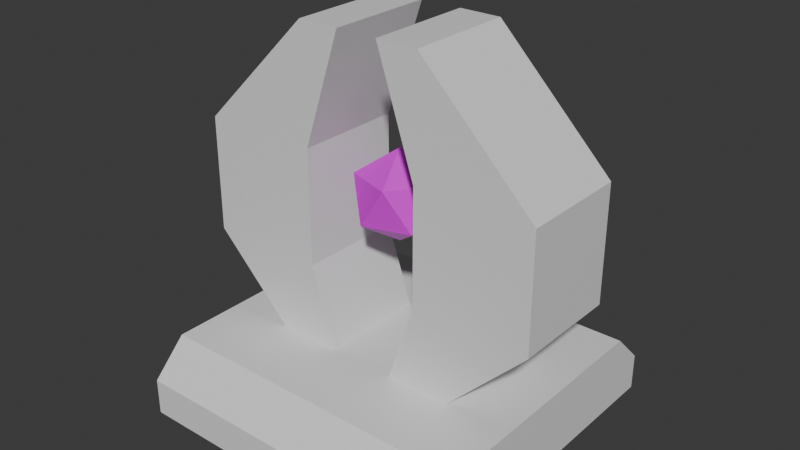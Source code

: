 # Source: fusion_reactor.blend  (saved by Blender 4.0.36; exported with 4.5.12 LTS)
import bpy
from mathutils import Matrix  # noqa: F401  (used for matrix-valued properties, if any)

bpy.ops.wm.read_factory_settings(use_empty=True)
scene = bpy.context.scene
scene.name = 'Scene'

# ---- collections
col_collection = bpy.data.collections.new('Collection'); scene.collection.children.link(col_collection)

# ---- materials (node trees are filled in below, after node groups)
mat_material = bpy.data.materials.new('Material')
mat_material.alpha_threshold = 0.0
mat_material.use_transparent_shadow = False
mat_material.roughness = 0.5
mat_material.line_color = (0.0, 0.0, 0.0, 1.0)
mat_material_001 = bpy.data.materials.new('Material.001')
mat_material_001.use_transparent_shadow = False

# ---- material node trees
mat_material.use_nodes = True; mat_material.node_tree.nodes.clear()
_N = mat_material.node_tree.nodes; _L = mat_material.node_tree.links
n0 = _N.new('ShaderNodeOutputMaterial'); n0.name = 'Material Output'; n0.location = (300, 300)
n1 = _N.new('ShaderNodeBsdfPrincipled'); n1.name = 'Principled BSDF'; n1.location = (10, 300)
n1.inputs[3].default_value = 1.45
_L.new(n1.outputs[0], n0.inputs[0])
n0.is_active_output = True
mat_material_001.use_nodes = True; mat_material_001.node_tree.nodes.clear()
_N = mat_material_001.node_tree.nodes; _L = mat_material_001.node_tree.links
n0 = _N.new('ShaderNodeBsdfPrincipled'); n0.name = 'Principled BSDF'; n0.location = (10, 300)
n0.inputs[0].default_value = (0.7679, 0.0, 0.8002, 1.0)
n0.inputs[3].default_value = 1.45
n1 = _N.new('ShaderNodeOutputMaterial'); n1.name = 'Material Output'; n1.location = (300, 300)
_L.new(n0.outputs[0], n1.inputs[0])
n1.is_active_output = True

# ---- world
world_world = bpy.data.worlds.new('World'); scene.world = world_world
world_world.use_nodes = True; world_world.node_tree.nodes.clear()
_N = world_world.node_tree.nodes; _L = world_world.node_tree.links
n0 = _N.new('ShaderNodeOutputWorld'); n0.name = 'World Output'; n0.location = (300, 300)
n1 = _N.new('ShaderNodeBackground'); n1.name = 'Background'; n1.location = (10, 300)
n1.inputs[0].default_value = (0.05088, 0.05088, 0.05088, 1.0)
_L.new(n1.outputs[0], n0.inputs[0])
n0.is_active_output = True
world_world.color = (0.05088, 0.05088, 0.05088)
world_world.use_sun_shadow = False
world_world.sun_shadow_jitter_overblur = 0.0

# ---- meshes
me_cube = bpy.data.meshes.new('Cube')
me_cube.from_pydata([(0.5, 0.5, 0.0), (0.5, -0.5, 0.0), (-0.5, 0.5, 0.0), (-0.5, -0.5, 0.0), (-0.5, 0.1667, 0.0), (-0.5, -0.1667, 0.0), (0.5, 0.1667, 0.2178), (0.5, -0.1667, 0.2178), (-0.5, -0.1667, 0.2178), (-0.5, 0.1667, 0.2178), (0.5, -0.1667, 0.0), (0.5, 0.1667, 0.0), (0.3, 0.5, 0.0), (0.1, 0.5, 0.0), (-0.1, 0.5, 0.0), (-0.3, 0.5, 0.0), (-0.3, -0.5, 0.0), (-0.1, -0.5, 0.0), (0.1, -0.5, 0.0), (0.3, -0.5, 0.0), (0.3, 0.1667, 0.0), (0.1, 0.1667, 0.0), (-0.1, 0.1667, 0.0), (-0.3, 0.1667, 0.0), (0.3, -0.1667, 0.0), (0.1, -0.1667, 0.0), (-0.1, -0.1667, 0.0), (-0.3, -0.1667, 0.0), (-0.3, 0.1667, 0.2178), (-0.1, 0.1667, 0.2178), (0.1, 0.1667, 0.2178), (0.3, 0.1667, 0.2178), (-0.3, -0.1667, 0.2178), (-0.1, -0.1667, 0.2178), (0.1, -0.1667, 0.2178), (0.3, -0.1667, 0.2178), (-0.3, 0.1667, 0.2178), (-0.1, 0.1667, 0.2178), (0.1, 0.1667, 0.2178), (0.3, 0.1667, 0.2178), (-0.3, -0.1667, 0.2178), (-0.1, -0.1667, 0.2178), (0.1, -0.1667, 0.2178), (0.3, -0.1667, 0.2178), (-0.5436, 0.1667, 0.4637), (-0.1812, 0.1667, 0.4637), (0.1812, 0.1667, 0.4637), (0.5436, 0.1667, 0.4637), (-0.5436, -0.1667, 0.4637), (-0.1812, -0.1667, 0.4637), (0.1812, -0.1667, 0.4637), (0.5436, -0.1667, 0.4637), (-0.5436, 0.1667, 0.8196), (-0.1812, 0.1667, 0.8196), (0.1812, 0.1667, 0.8196), (0.5436, 0.1667, 0.8196), (-0.5436, -0.1667, 0.8196), (-0.1812, -0.1667, 0.8196), (0.1812, -0.1667, 0.8196), (0.5436, -0.1667, 0.8196), (-0.1906, 0.1667, 1.172), (-0.06352, 0.1667, 1.172), (0.06352, 0.1667, 1.172), (0.1906, 0.1667, 1.172), (-0.1906, -0.1667, 1.172), (-0.06352, -0.1667, 1.172), (0.06352, -0.1667, 1.172), (0.1906, -0.1667, 1.172), (0.5, 0.5, 0.1125), (0.5, 0.3947, 0.2178), (0.5, -0.3947, 0.2178), (0.5, -0.5, 0.1125), (-0.5, 0.3947, 0.2178), (-0.5, 0.5, 0.1125), (-0.5, -0.5, 0.1125), (-0.5, -0.3947, 0.2178), (0.3, -0.3947, 0.2178), (0.3, -0.5, 0.1125), (0.1, -0.3947, 0.2178), (0.1, -0.5, 0.1125), (-0.1, -0.3947, 0.2178), (-0.1, -0.5, 0.1125), (-0.3, -0.5, 0.1125), (-0.3, -0.3947, 0.2178), (-0.3, 0.3947, 0.2178), (-0.3, 0.5, 0.1125), (-0.1, 0.3947, 0.2178), (-0.1, 0.5, 0.1125), (0.1, 0.3947, 0.2178), (0.1, 0.5, 0.1125), (0.3, 0.5, 0.1125), (0.3, 0.3947, 0.2178)], [], [(35, 34, 78, 76), (32, 8, 75, 83), (84, 72, 9, 28), (24, 10, 1, 19), (7, 35, 76, 70), (69, 91, 31, 6), (12, 90, 68, 0), (11, 6, 7, 10), (12, 0, 11, 20), (20, 11, 10, 24), (16, 82, 74, 3), (5, 8, 9, 4), (3, 74, 75, 8, 5), (28, 9, 8, 32), (6, 31, 35, 7), (30, 34, 42, 38), (30, 29, 33, 34), (28, 32, 40, 36), (1, 71, 77, 19), (13, 89, 90, 12), (14, 87, 89, 13), (4, 23, 27, 5), (23, 22, 26, 27), (22, 21, 25, 26), (21, 20, 24, 25), (2, 15, 23, 4), (15, 14, 22, 23), (14, 13, 21, 22), (13, 12, 20, 21), (4, 9, 72, 73, 2), (86, 84, 28, 29), (88, 86, 29, 30), (91, 88, 30, 31), (5, 27, 16, 3), (27, 26, 17, 16), (26, 25, 18, 17), (25, 24, 19, 18), (10, 7, 70, 71, 1), (34, 33, 80, 78), (33, 32, 83, 80), (15, 85, 87, 14), (2, 73, 85, 15), (19, 77, 79, 18), (18, 79, 81, 17), (17, 81, 82, 16), (43, 39, 47, 51), (41, 37, 45, 49), (34, 35, 43, 42), (32, 33, 41, 40), (31, 30, 38, 39), (29, 28, 36, 37), (33, 29, 37, 41), (35, 31, 39, 43), (50, 51, 59, 58), (46, 50, 58, 54), (40, 41, 49, 48), (37, 36, 44, 45), (36, 40, 48, 44), (38, 42, 50, 46), (42, 43, 51, 50), (39, 38, 46, 47), (52, 56, 64, 60), (53, 52, 60, 61), (47, 46, 54, 55), (49, 45, 53, 57), (51, 47, 55, 59), (48, 49, 57, 56), (45, 44, 52, 53), (44, 48, 56, 52), (63, 62, 66, 67), (61, 60, 64, 65), (54, 58, 66, 62), (58, 59, 67, 66), (55, 54, 62, 63), (57, 53, 61, 65), (59, 55, 63, 67), (56, 57, 65, 64), (83, 75, 74, 82), (91, 69, 68, 90), (70, 76, 77, 71), (76, 78, 79, 77), (78, 80, 81, 79), (80, 83, 82, 81), (72, 84, 85, 73), (84, 86, 87, 85), (86, 88, 89, 87), (88, 91, 90, 89), (0, 68, 69, 6, 11)])
_uv = me_cube.uv_layers.new(name='UVMap')
_uv.uv.foreach_set('vector', [0.675, 0.6667, 0.725, 0.6667, 0.725, 0.7237, 0.675, 0.7237, 0.825, 0.6667, 0.875, 0.6667, 0.875, 0.7237, 0.825, 0.7237, 0.825, 0.5263, 0.875, 0.5263, 0.875, 0.5833, 0.825, 0.5833, 0.325, 0.6667, 0.375, 0.6667, 0.375, 0.75, 0.325, 0.75, 0.625, 0.6667, 0.675, 0.6667, 0.675, 0.7237, 0.625, 0.7237, 0.625, 0.5263, 0.675, 0.5263, 0.675, 0.5833, 0.625, 0.5833, 0.375, 0.45, 0.5042, 0.45, 0.5042, 0.5, 0.375, 0.5, 0.375, 0.5833, 0.625, 0.5833, 0.625, 0.6667, 0.375, 0.6667, 0.325, 0.5, 0.375, 0.5, 0.375, 0.5833, 0.325, 0.5833, 0.325, 0.5833, 0.375, 0.5833, 0.375, 0.6667, 0.325, 0.6667, 0.375, 0.95, 0.5042, 0.95, 0.5042, 1.0, 0.375, 1.0, 0.375, 0.08333, 0.625, 0.08333, 0.625, 0.1667, 0.375, 0.1667, 0.375, 0.0, 0.5042, 0.0, 0.625, 0.02632, 0.625, 0.08333, 0.375, 0.08333, 0.825, 0.5833, 0.875, 0.5833, 0.875, 0.6667, 0.825, 0.6667, 0.625, 0.5833, 0.675, 0.5833, 0.675, 0.6667, 0.625, 0.6667, 0.725, 0.5833, 0.725, 0.6667, 0.725, 0.6667, 0.725, 0.5833, 0.725, 0.5833, 0.775, 0.5833, 0.775, 0.6667, 0.725, 0.6667, 0.825, 0.5833, 0.825, 0.6667, 0.825, 0.6667, 0.825, 0.5833, 0.375, 0.75, 0.5042, 0.75, 0.5042, 0.8, 0.375, 0.8, 0.375, 0.4, 0.5042, 0.4, 0.5042, 0.45, 0.375, 0.45, 0.375, 0.35, 0.5042, 0.35, 0.5042, 0.4, 0.375, 0.4, 0.125, 0.5833, 0.175, 0.5833, 0.175, 0.6667, 0.125, 0.6667, 0.175, 0.5833, 0.225, 0.5833, 0.225, 0.6667, 0.175, 0.6667, 0.225, 0.5833, 0.275, 0.5833, 0.275, 0.6667, 0.225, 0.6667, 0.275, 0.5833, 0.325, 0.5833, 0.325, 0.6667, 0.275, 0.6667, 0.125, 0.5, 0.175, 0.5, 0.175, 0.5833, 0.125, 0.5833, 0.175, 0.5, 0.225, 0.5, 0.225, 0.5833, 0.175, 0.5833, 0.225, 0.5, 0.275, 0.5, 0.275, 0.5833, 0.225, 0.5833, 0.275, 0.5, 0.325, 0.5, 0.325, 0.5833, 0.275, 0.5833, 0.375, 0.1667, 0.625, 0.1667, 0.625, 0.2237, 0.5042, 0.25, 0.375, 0.25, 0.775, 0.5263, 0.825, 0.5263, 0.825, 0.5833, 0.775, 0.5833, 0.725, 0.5263, 0.775, 0.5263, 0.775, 0.5833, 0.725, 0.5833, 0.675, 0.5263, 0.725, 0.5263, 0.725, 0.5833, 0.675, 0.5833, 0.125, 0.6667, 0.175, 0.6667, 0.175, 0.75, 0.125, 0.75, 0.175, 0.6667, 0.225, 0.6667, 0.225, 0.75, 0.175, 0.75, 0.225, 0.6667, 0.275, 0.6667, 0.275, 0.75, 0.225, 0.75, 0.275, 0.6667, 0.325, 0.6667, 0.325, 0.75, 0.275, 0.75, 0.375, 0.6667, 0.625, 0.6667, 0.625, 0.7237, 0.5042, 0.75, 0.375, 0.75, 0.725, 0.6667, 0.775, 0.6667, 0.775, 0.7237, 0.725, 0.7237, 0.775, 0.6667, 0.825, 0.6667, 0.825, 0.7237, 0.775, 0.7237, 0.375, 0.3, 0.5042, 0.3, 0.5042, 0.35, 0.375, 0.35, 0.375, 0.25, 0.5042, 0.25, 0.5042, 0.3, 0.375, 0.3, 0.375, 0.8, 0.5042, 0.8, 0.5042, 0.85, 0.375, 0.85, 0.375, 0.85, 0.5042, 0.85, 0.5042, 0.9, 0.375, 0.9, 0.375, 0.9, 0.5042, 0.9, 0.5042, 0.95, 0.375, 0.95, 0.675, 0.6667, 0.675, 0.5833, 0.675, 0.5833, 0.675, 0.6667, 0.775, 0.6667, 0.775, 0.5833, 0.775, 0.5833, 0.775, 0.6667, 0.725, 0.6667, 0.675, 0.6667, 0.675, 0.6667, 0.725, 0.6667, 0.825, 0.6667, 0.775, 0.6667, 0.775, 0.6667, 0.825, 0.6667, 0.675, 0.5833, 0.725, 0.5833, 0.725, 0.5833, 0.675, 0.5833, 0.775, 0.5833, 0.825, 0.5833, 0.825, 0.5833, 0.775, 0.5833, 0.775, 0.6667, 0.775, 0.5833, 0.775, 0.5833, 0.775, 0.6667, 0.675, 0.6667, 0.675, 0.5833, 0.675, 0.5833, 0.675, 0.6667, 0.725, 0.6667, 0.675, 0.6667, 0.675, 0.6667, 0.725, 0.6667, 0.725, 0.5833, 0.725, 0.6667, 0.725, 0.6667, 0.725, 0.5833, 0.825, 0.6667, 0.775, 0.6667, 0.775, 0.6667, 0.825, 0.6667, 0.775, 0.5833, 0.825, 0.5833, 0.825, 0.5833, 0.775, 0.5833, 0.825, 0.5833, 0.825, 0.6667, 0.825, 0.6667, 0.825, 0.5833, 0.725, 0.5833, 0.725, 0.6667, 0.725, 0.6667, 0.725, 0.5833, 0.725, 0.6667, 0.675, 0.6667, 0.675, 0.6667, 0.725, 0.6667, 0.675, 0.5833, 0.725, 0.5833, 0.725, 0.5833, 0.675, 0.5833, 0.825, 0.5833, 0.825, 0.6667, 0.825, 0.6667, 0.825, 0.5833, 0.775, 0.5833, 0.825, 0.5833, 0.825, 0.5833, 0.775, 0.5833, 0.675, 0.5833, 0.725, 0.5833, 0.725, 0.5833, 0.675, 0.5833, 0.775, 0.6667, 0.775, 0.5833, 0.775, 0.5833, 0.775, 0.6667, 0.675, 0.6667, 0.675, 0.5833, 0.675, 0.5833, 0.675, 0.6667, 0.825, 0.6667, 0.775, 0.6667, 0.775, 0.6667, 0.825, 0.6667, 0.775, 0.5833, 0.825, 0.5833, 0.825, 0.5833, 0.775, 0.5833, 0.825, 0.5833, 0.825, 0.6667, 0.825, 0.6667, 0.825, 0.5833, 0.675, 0.5833, 0.725, 0.5833, 0.725, 0.6667, 0.675, 0.6667, 0.775, 0.5833, 0.825, 0.5833, 0.825, 0.6667, 0.775, 0.6667, 0.725, 0.5833, 0.725, 0.6667, 0.725, 0.6667, 0.725, 0.5833, 0.725, 0.6667, 0.675, 0.6667, 0.675, 0.6667, 0.725, 0.6667, 0.675, 0.5833, 0.725, 0.5833, 0.725, 0.5833, 0.675, 0.5833, 0.775, 0.6667, 0.775, 0.5833, 0.775, 0.5833, 0.775, 0.6667, 0.675, 0.6667, 0.675, 0.5833, 0.675, 0.5833, 0.675, 0.6667, 0.825, 0.6667, 0.775, 0.6667, 0.775, 0.6667, 0.825, 0.6667, 0.625, 0.95, 0.625, 1.0, 0.5042, 1.0, 0.5042, 0.95, 0.625, 0.45, 0.625, 0.5, 0.5042, 0.5, 0.5042, 0.45, 0.625, 0.75, 0.625, 0.8, 0.5042, 0.8, 0.5042, 0.75, 0.625, 0.8, 0.625, 0.85, 0.5042, 0.85, 0.5042, 0.8, 0.625, 0.85, 0.625, 0.9, 0.5042, 0.9, 0.5042, 0.85, 0.625, 0.9, 0.625, 0.95, 0.5042, 0.95, 0.5042, 0.9, 0.625, 0.25, 0.625, 0.3, 0.5042, 0.3, 0.5042, 0.25, 0.625, 0.3, 0.625, 0.35, 0.5042, 0.35, 0.5042, 0.3, 0.625, 0.35, 0.625, 0.4, 0.5042, 0.4, 0.5042, 0.35, 0.625, 0.4, 0.625, 0.45, 0.5042, 0.45, 0.5042, 0.4, 0.375, 0.5, 0.5042, 0.5, 0.625, 0.5263, 0.625, 0.5833, 0.375, 0.5833])
me_cube.materials.append(mat_material)
me_cube.use_mirror_vertex_groups = False
me_cube.update()
me_icosphere = bpy.data.meshes.new('Icosphere')
me_icosphere.from_pydata([(0.0, 3.669e-09, -0.1402), (0.1015, -0.07372, -0.06271), (-0.03876, -0.1193, -0.06271), (-0.1254, 3.669e-09, -0.06271), (-0.03876, 0.1193, -0.06271), (0.1015, 0.07372, -0.06271), (0.03876, -0.1193, 0.06271), (-0.1015, -0.07372, 0.06271), (-0.1015, 0.07372, 0.06271), (0.03876, 0.1193, 0.06271), (0.1254, 3.669e-09, 0.06271), (0.0, 3.669e-09, 0.1402)], [], [(0, 1, 2), (1, 0, 5), (0, 2, 3), (0, 3, 4), (0, 4, 5), (1, 5, 10), (2, 1, 6), (3, 2, 7), (4, 3, 8), (5, 4, 9), (1, 10, 6), (2, 6, 7), (3, 7, 8), (4, 8, 9), (5, 9, 10), (6, 10, 11), (7, 6, 11), (8, 7, 11), (9, 8, 11), (10, 9, 11)])
_uv = me_icosphere.uv_layers.new(name='UVMap')
_uv.uv.foreach_set('vector', [0.1818, 0.0, 0.2727, 0.1575, 0.09091, 0.1575, 0.2727, 0.1575, 0.3636, 0.0, 0.4545, 0.1575, 0.9091, 0.0, 1.0, 0.1575, 0.8182, 0.1575, 0.7273, 0.0, 0.8182, 0.1575, 0.6364, 0.1575, 0.5455, 0.0, 0.6364, 0.1575, 0.4545, 0.1575, 0.2727, 0.1575, 0.4545, 0.1575, 0.3636, 0.3149, 0.09091, 0.1575, 0.2727, 0.1575, 0.1818, 0.3149, 0.8182, 0.1575, 1.0, 0.1575, 0.9091, 0.3149, 0.6364, 0.1575, 0.8182, 0.1575, 0.7273, 0.3149, 0.4545, 0.1575, 0.6364, 0.1575, 0.5455, 0.3149, 0.2727, 0.1575, 0.3636, 0.3149, 0.1818, 0.3149, 0.09091, 0.1575, 0.1818, 0.3149, 0.0, 0.3149, 0.8182, 0.1575, 0.9091, 0.3149, 0.7273, 0.3149, 0.6364, 0.1575, 0.7273, 0.3149, 0.5455, 0.3149, 0.4545, 0.1575, 0.5455, 0.3149, 0.3636, 0.3149, 0.1818, 0.3149, 0.3636, 0.3149, 0.2727, 0.4724, 0.0, 0.3149, 0.1818, 0.3149, 0.09091, 0.4724, 0.7273, 0.3149, 0.9091, 0.3149, 0.8182, 0.4724, 0.5455, 0.3149, 0.7273, 0.3149, 0.6364, 0.4724, 0.3636, 0.3149, 0.5455, 0.3149, 0.4545, 0.4724])
me_icosphere.materials.append(mat_material_001)
me_icosphere.update()

# ---- objects
ob_cube = bpy.data.objects.new('Cube', me_cube)
ob_icosphere = bpy.data.objects.new('Icosphere', me_icosphere)

# ---- transforms, parenting, visibility, modifiers, constraints
ob_cube.location = (0.0, 0.0, 0.0)
ob_cube.lock_rotations_4d = False
ob_cube.empty_display_type = 'ARROWS'
ob_cube.lineart.crease_threshold = 0.0
ob_icosphere.location = (0.0, 1.479e-09, 0.6786)

# ---- collection membership
col_collection.objects.link(ob_cube)
col_collection.objects.link(ob_icosphere)

# ---- scene / render settings (as saved in the file)
scene.frame_start = 1; scene.frame_end = 250; scene.frame_set(1)
scene.render.engine = 'BLENDER_EEVEE_NEXT'
scene.cycles.sampling_pattern = 'TABULATED_SOBOL'
bpy.context.view_layer.update()

# ---- added for rendering (the .blend has no active camera and no usable light): camera, sun
cam_auto = bpy.data.cameras.new('AutoCamera')
cam_auto.lens = 50.0
cam_auto.sensor_width = 36.0
cam_auto.clip_end = 1000.0
ob_auto_camera = bpy.data.objects.new('AutoCamera', cam_auto)
scene.collection.objects.link(ob_auto_camera)
ob_auto_camera.location = (1.74452, -2.09342, 1.98154)
ob_auto_camera.rotation_euler = (1.09748, -7.21219e-08, 0.694738)
scene.camera = ob_auto_camera
light_auto_sun = bpy.data.lights.new('AutoSun', 'SUN')
light_auto_sun.energy = 3.0
light_auto_sun.angle = 0.0523599
ob_auto_sun = bpy.data.objects.new('AutoSun', light_auto_sun)
scene.collection.objects.link(ob_auto_sun)
ob_auto_sun.rotation_euler = (0.872665, 0.174533, 0.523599)
bpy.context.view_layer.update()
